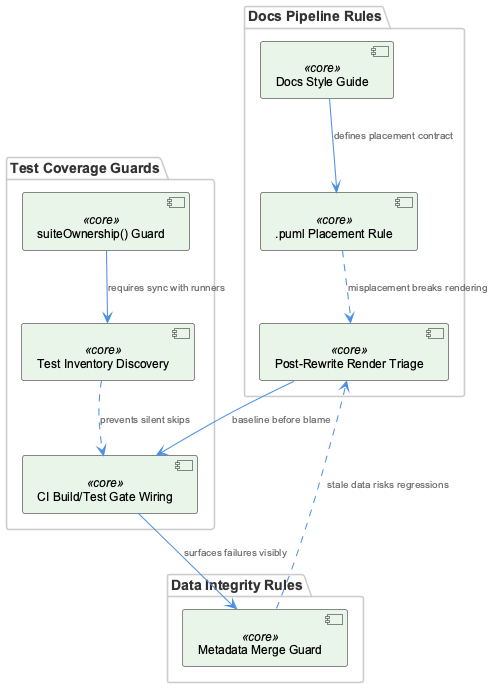

The diagram above was rendered by PlantUML. Its source (embedded in the PNG):
@startuml
!include _standard-style.puml

package "Test Coverage Guards" {
  component "suiteOwnership() Guard" as suiteGuard <<core>>
  component "Test Inventory Discovery" as testInv <<core>>
  component "CI Build/Test Gate Wiring" as ciGate <<core>>
}

package "Docs Pipeline Rules" {
  component "Docs Style Guide" as docStyle <<core>>
  component ".puml Placement Rule" as pumlRule <<core>>
  component "Post-Rewrite Render Triage" as renderTriage <<core>>
}

package "Data Integrity Rules" {
  component "Metadata Merge Guard" as mergeGuard <<core>>
}

suiteGuard --> testInv : "requires sync with runners"
testInv ..> ciGate : "prevents silent skips"
ciGate --> mergeGuard : "surfaces failures visibly"

docStyle --> pumlRule : "defines placement contract"
pumlRule ..> renderTriage : "misplacement breaks rendering"

mergeGuard ..> renderTriage : "stale data risks regressions"
renderTriage --> ciGate : "baseline before blame"

@enduml